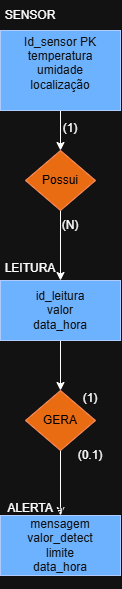

The diagram above was exported from draw.io. Its source (the exported page's mxGraphModel, read from the mxfile embedded in the PNG):
<mxGraphModel dx="1246" dy="590" grid="1" gridSize="10" guides="1" tooltips="1" connect="1" arrows="1" fold="1" page="1" pageScale="1" pageWidth="827" pageHeight="1169" math="0" shadow="0">
  <root>
    <mxCell id="0" />
    <mxCell id="1" parent="0" />
    <mxCell id="53Ie2y51d-9QyEiYrfJP-6" edge="1" parent="1" source="53Ie2y51d-9QyEiYrfJP-1" style="edgeStyle=orthogonalEdgeStyle;rounded=0;orthogonalLoop=1;jettySize=auto;html=1;entryX=0.5;entryY=0;entryDx=0;entryDy=0;" target="53Ie2y51d-9QyEiYrfJP-4">
      <mxGeometry relative="1" as="geometry" />
    </mxCell>
    <mxCell id="53Ie2y51d-9QyEiYrfJP-1" parent="1" style="rounded=0;whiteSpace=wrap;html=1;fillColor=#0050ef;fontColor=#ffffff;strokeColor=#001DBC;" value="Id_sensor PK&lt;br&gt;temperatura&lt;br&gt;umidade&lt;br&gt;localização&lt;div&gt;&lt;br&gt;&lt;/div&gt;" vertex="1">
      <mxGeometry height="80" width="120" x="140" y="100" as="geometry" />
    </mxCell>
    <mxCell id="53Ie2y51d-9QyEiYrfJP-13" edge="1" parent="1" source="53Ie2y51d-9QyEiYrfJP-3" style="edgeStyle=orthogonalEdgeStyle;rounded=0;orthogonalLoop=1;jettySize=auto;html=1;entryX=0.5;entryY=0;entryDx=0;entryDy=0;" target="53Ie2y51d-9QyEiYrfJP-12">
      <mxGeometry relative="1" as="geometry" />
    </mxCell>
    <mxCell id="53Ie2y51d-9QyEiYrfJP-3" parent="1" style="rounded=0;whiteSpace=wrap;html=1;fillColor=#0050ef;fontColor=#ffffff;strokeColor=#001DBC;" value="&lt;div&gt;id_leitura&lt;br&gt;valor&lt;br&gt;data_hora&lt;/div&gt;" vertex="1">
      <mxGeometry height="60" width="120" x="140" y="350" as="geometry" />
    </mxCell>
    <mxCell id="53Ie2y51d-9QyEiYrfJP-9" edge="1" parent="1" source="53Ie2y51d-9QyEiYrfJP-4" style="edgeStyle=orthogonalEdgeStyle;rounded=0;orthogonalLoop=1;jettySize=auto;html=1;entryX=0.5;entryY=0;entryDx=0;entryDy=0;" target="53Ie2y51d-9QyEiYrfJP-3">
      <mxGeometry relative="1" as="geometry">
        <mxPoint x="200" y="340" as="targetPoint" />
      </mxGeometry>
    </mxCell>
    <mxCell id="53Ie2y51d-9QyEiYrfJP-4" parent="1" style="rhombus;whiteSpace=wrap;html=1;fillColor=#fa6800;fontColor=light-dark(#000000,#000000);strokeColor=#C73500;" value="Possui" vertex="1">
      <mxGeometry height="60" width="70" x="165" y="220" as="geometry" />
    </mxCell>
    <mxCell id="53Ie2y51d-9QyEiYrfJP-5" parent="1" style="text;html=1;whiteSpace=wrap;strokeColor=none;fillColor=none;align=center;verticalAlign=middle;rounded=0;" value="SENSOR" vertex="1">
      <mxGeometry height="30" width="60" x="140" y="70" as="geometry" />
    </mxCell>
    <mxCell id="53Ie2y51d-9QyEiYrfJP-7" parent="1" style="text;html=1;whiteSpace=wrap;strokeColor=none;fillColor=none;align=center;verticalAlign=middle;rounded=0;" value="(1)&lt;div&gt;&lt;br&gt;&lt;/div&gt;" vertex="1">
      <mxGeometry height="30" width="60" x="180" y="190" as="geometry" />
    </mxCell>
    <mxCell id="53Ie2y51d-9QyEiYrfJP-8" parent="1" style="text;html=1;whiteSpace=wrap;strokeColor=none;fillColor=none;align=center;verticalAlign=middle;rounded=0;" value="(N)" vertex="1">
      <mxGeometry height="30" width="60" x="180" y="280" as="geometry" />
    </mxCell>
    <mxCell id="53Ie2y51d-9QyEiYrfJP-10" parent="1" style="text;html=1;whiteSpace=wrap;strokeColor=none;fillColor=none;align=center;verticalAlign=middle;rounded=0;" value="LEITURA&lt;div&gt;&lt;br&gt;&lt;/div&gt;" vertex="1">
      <mxGeometry height="30" width="60" x="140" y="330" as="geometry" />
    </mxCell>
    <mxCell id="53Ie2y51d-9QyEiYrfJP-16" edge="1" parent="1" source="53Ie2y51d-9QyEiYrfJP-12" style="edgeStyle=orthogonalEdgeStyle;rounded=0;orthogonalLoop=1;jettySize=auto;html=1;" target="53Ie2y51d-9QyEiYrfJP-17">
      <mxGeometry relative="1" as="geometry">
        <mxPoint x="200" y="580" as="targetPoint" />
      </mxGeometry>
    </mxCell>
    <mxCell id="53Ie2y51d-9QyEiYrfJP-12" parent="1" style="rhombus;whiteSpace=wrap;html=1;fillColor=#fa6800;fontColor=light-dark(#000000,#000000);strokeColor=#C73500;" value="GERA" vertex="1">
      <mxGeometry height="60" width="70" x="165" y="460" as="geometry" />
    </mxCell>
    <mxCell id="53Ie2y51d-9QyEiYrfJP-14" parent="1" style="text;html=1;whiteSpace=wrap;strokeColor=none;fillColor=none;align=center;verticalAlign=middle;rounded=0;" value="(1)&lt;div&gt;&lt;br&gt;&lt;/div&gt;" vertex="1">
      <mxGeometry height="30" width="60" x="200" y="460" as="geometry" />
    </mxCell>
    <mxCell id="53Ie2y51d-9QyEiYrfJP-15" parent="1" style="text;html=1;whiteSpace=wrap;strokeColor=none;fillColor=none;align=center;verticalAlign=middle;rounded=0;" value="&lt;div&gt;(0.1)&lt;/div&gt;" vertex="1">
      <mxGeometry height="30" width="50" x="205" y="510" as="geometry" />
    </mxCell>
    <mxCell id="53Ie2y51d-9QyEiYrfJP-17" parent="1" style="rounded=0;whiteSpace=wrap;html=1;fillColor=#0050ef;fontColor=#ffffff;strokeColor=#001DBC;" value="id_alerta pk&lt;br&gt;mensagem&lt;br&gt;valor_detect&lt;br&gt;limite&lt;br&gt;data_hora&lt;div&gt;&lt;br&gt;&lt;/div&gt;" vertex="1">
      <mxGeometry height="60" width="120" x="140" y="585" as="geometry" />
    </mxCell>
    <mxCell id="53Ie2y51d-9QyEiYrfJP-18" parent="1" style="text;html=1;whiteSpace=wrap;strokeColor=none;fillColor=none;align=center;verticalAlign=middle;rounded=0;" value="&lt;div&gt;ALERTA&lt;/div&gt;&lt;div&gt;&lt;br&gt;&lt;/div&gt;" vertex="1">
      <mxGeometry height="20" width="60" x="140" y="574.5" as="geometry" />
    </mxCell>
  </root>
</mxGraphModel>